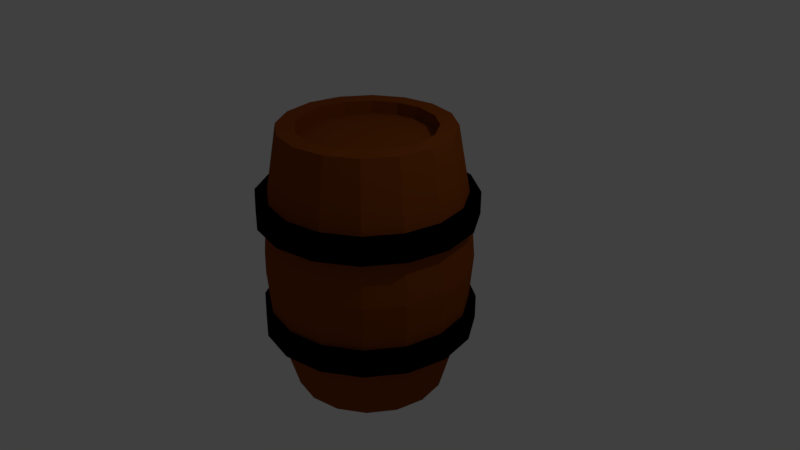 # Source: barrel.blend  (saved by Blender 2.79.0; exported with 4.5.12 LTS)
import bpy
from mathutils import Matrix  # noqa: F401  (used for matrix-valued properties, if any)

bpy.ops.wm.read_factory_settings(use_empty=True)
scene = bpy.context.scene
scene.name = 'Scene'

# ---- collections
col_collection_1 = bpy.data.collections.new('Collection 1'); scene.collection.children.link(col_collection_1)

# ---- materials (node trees are filled in below, after node groups)
mat_material_001 = bpy.data.materials.new('Material.001')
mat_material_001.alpha_threshold = 0.0
mat_material_001.use_transparent_shadow = False
mat_material_001.diffuse_color = (0.2582, 0.05951, 0.006512, 1.0)
mat_material_001.roughness = 0.5
mat_material_002 = bpy.data.materials.new('Material.002')
mat_material_002.alpha_threshold = 0.0
mat_material_002.use_transparent_shadow = False
mat_material_002.diffuse_color = (0.0, 0.0, 0.0, 1.0)
mat_material_002.roughness = 0.5

# ---- material node trees

# ---- world
world_world = bpy.data.worlds.new('World'); scene.world = world_world
world_world.color = (0.05088, 0.05088, 0.05088)
world_world.use_sun_shadow = False
world_world.sun_shadow_jitter_overblur = 0.0
world_world.cycles.sampling_method = 'MANUAL'

# ---- cameras
cam_camera = bpy.data.cameras.new('Camera')
cam_camera.clip_end = 100.0
cam_camera.lens = 35.0
cam_camera.sensor_width = 32.0
cam_camera.sensor_height = 18.0
cam_camera.ortho_scale = 7.314
cam_camera.dof.focus_distance = 0.0
cam_camera.dof.aperture_fstop = 128.0

# ---- lights
light_lamp = bpy.data.lights.new('Lamp', 'POINT')
light_lamp.transmission_factor = 0.0
light_lamp.cutoff_distance = 30.0
light_lamp.energy = 100.0
light_lamp.shadow_buffer_clip_start = 1.001
light_lamp.shadow_soft_size = 0.1
light_lamp.shadow_maximum_resolution = 0.006
light_lamp.use_absolute_resolution = True

# ---- meshes
me_cylinder = bpy.data.meshes.new('Cylinder')
me_cylinder.from_pydata([(-4.006e-09, 1.108, 1.0), (0.4238, 1.023, 1.0), (0.7831, 0.7831, 1.0), (1.023, 0.4238, 1.0), (1.108, -4.961e-08, 1.0), (1.023, -0.4238, 1.0), (0.7831, -0.7831, 1.0), (0.4238, -1.023, 1.0), (1.632e-07, -1.108, 1.0), (-0.4238, -1.023, 1.0), (-0.7831, -0.7831, 1.0), (-1.023, -0.4238, 1.0), (-1.108, 1.201e-08, 1.0), (-1.023, 0.4238, 1.0), (-0.7831, 0.7831, 1.0), (-0.4238, 1.023, 1.0), (0.00137, 1.371, 0.429), (0.4915, 1.187, 0.4281), (0.9082, 0.9082, 0.4281), (1.187, 0.4915, 0.4281), (1.284, -4.979e-08, 0.4281), (1.187, -0.4915, 0.4281), (0.9082, -0.9082, 0.4281), (0.4915, -1.187, 0.4281), (1.584e-07, -1.284, 0.4281), (-0.4915, -1.187, 0.4281), (-0.9082, -0.9082, 0.4281), (-1.187, -0.4915, 0.4281), (-1.284, 2.167e-08, 0.4281), (-1.187, 0.4915, 0.4281), (-0.9082, 0.9082, 0.4281), (-0.5252, 1.266, 0.429), (0.3367, 0.8128, 1.0), (4.477e-09, 0.8798, 1.0), (0.6221, 0.6221, 1.0), (0.8128, 0.3367, 1.0), (0.8798, -3.711e-08, 1.0), (0.8128, -0.3367, 1.0), (0.6221, -0.6221, 1.0), (0.3367, -0.8128, 1.0), (1.373e-07, -0.8798, 1.0), (-0.3367, -0.8128, 1.0), (-0.6221, -0.6221, 1.0), (-0.8128, -0.3367, 1.0), (-0.8798, 1.183e-08, 1.0), (-0.8128, 0.3367, 1.0), (-0.6221, 0.6221, 1.0), (-0.3367, 0.8128, 1.0), (0.3367, 0.8128, 0.904), (7.159e-10, 0.8798, 0.904), (0.6221, 0.6221, 0.904), (0.8128, 0.3367, 0.904), (0.8798, -3.711e-08, 0.904), (0.8128, -0.3367, 0.904), (0.6221, -0.6221, 0.904), (0.3367, -0.8128, 0.904), (1.336e-07, -0.8798, 0.904), (-0.3367, -0.8128, 0.904), (-0.6221, -0.6221, 0.904), (-0.8128, -0.3367, 0.904), (-0.8798, 1.183e-08, 0.904), (-0.8128, 0.3367, 0.904), (-0.6221, 0.6221, 0.904), (-0.3367, 0.8128, 0.904), (0.0, 1.0, -1.0), (0.3827, 0.9239, -1.0), (0.7071, 0.7071, -1.0), (0.9239, 0.3827, -1.0), (1.0, -4.371e-08, -1.0), (0.9239, -0.3827, -1.0), (0.7071, -0.7071, -1.0), (0.3827, -0.9239, -1.0), (1.51e-07, -1.0, -1.0), (-0.3827, -0.9239, -1.0), (-0.7071, -0.7071, -1.0), (-0.9239, -0.3827, -1.0), (-1.0, 1.192e-08, -1.0), (-0.9239, 0.3827, -1.0), (-0.7071, 0.7071, -1.0), (-0.3827, 0.9239, -1.0), (-3.549e-08, 1.284, -0.4281), (0.4915, 1.187, -0.4281), (0.9082, 0.9082, -0.4281), (1.187, 0.4915, -0.4281), (1.284, -4.979e-08, -0.4281), (1.187, -0.4915, -0.4281), (0.9082, -0.9082, -0.4281), (0.4915, -1.187, -0.4281), (1.584e-07, -1.284, -0.4281), (-0.4915, -1.187, -0.4281), (-0.9082, -0.9082, -0.4281), (-1.187, -0.4915, -0.4281), (-1.284, 2.167e-08, -0.4281), (-1.187, 0.4915, -0.4281), (-0.9082, 0.9082, -0.4281), (-0.4915, 1.187, -0.4281), (0.3367, 0.8128, -1.0), (4.477e-09, 0.8798, -1.0), (0.6221, 0.6221, -1.0), (0.8128, 0.3367, -1.0), (0.8798, -3.711e-08, -1.0), (0.8128, -0.3367, -1.0), (0.6221, -0.6221, -1.0), (0.3367, -0.8128, -1.0), (1.373e-07, -0.8798, -1.0), (-0.3367, -0.8128, -1.0), (-0.6221, -0.6221, -1.0), (-0.8128, -0.3367, -1.0), (-0.8798, 1.183e-08, -1.0), (-0.8128, 0.3367, -1.0), (-0.6221, 0.6221, -1.0), (-0.3367, 0.8128, -1.0), (0.3367, 0.8128, -0.904), (7.159e-10, 0.8798, -0.904), (0.6221, 0.6221, -0.904), (0.8128, 0.3367, -0.904), (0.8798, -3.711e-08, -0.904), (0.8128, -0.3367, -0.904), (0.6221, -0.6221, -0.904), (0.3367, -0.8128, -0.904), (1.336e-07, -0.8798, -0.904), (-0.3367, -0.8128, -0.904), (-0.6221, -0.6221, -0.904), (-0.8128, -0.3367, -0.904), (-0.8798, 1.183e-08, -0.904), (-0.8128, 0.3367, -0.904), (-0.6221, 0.6221, -0.904), (-0.3367, 0.8128, -0.904), (-4.029e-08, 1.348, 0.0), (0.5158, 1.245, 0.0), (0.9532, 0.9532, 0.0), (1.245, 0.5158, 0.0), (1.348, -5.225e-08, 0.0), (1.245, -0.5158, 0.0), (0.9532, -0.9532, 0.0), (0.5158, -1.245, 0.0), (1.632e-07, -1.348, 0.0), (-0.5158, -1.245, 0.0), (-0.9532, -0.9532, 0.0), (-1.245, -0.5158, 0.0), (-1.348, 2.275e-08, 0.0), (-1.245, 0.5158, 0.0), (-0.9532, 0.9532, 0.0), (-0.5158, 1.245, 0.0), (0.005125, 1.388, -0.3421), (0.005125, 1.388, -0.5244), (-0.004116, 1.405, 0.3372), (-0.004116, 1.405, 0.5063), (0.5356, 1.298, 0.3372), (0.5356, 1.298, 0.5063), (0.9932, 0.9921, 0.3372), (0.9932, 0.9921, 0.5063), (1.299, 0.5345, 0.3372), (1.299, 0.5345, 0.5063), (1.406, -0.005226, 0.3372), (1.406, -0.005226, 0.5063), (1.299, -0.545, 0.3372), (1.299, -0.545, 0.5063), (0.9932, -1.003, 0.3372), (0.9932, -1.003, 0.5063), (0.5356, -1.308, 0.3372), (0.5356, -1.308, 0.5063), (-0.004115, -1.416, 0.3372), (-0.004115, -1.416, 0.5063), (-0.5439, -1.308, 0.3372), (-0.5439, -1.308, 0.5063), (-1.001, -1.003, 0.3372), (-1.001, -1.003, 0.5063), (-1.307, -0.545, 0.3372), (-1.307, -0.545, 0.5063), (-1.415, -0.005226, 0.3372), (-1.415, -0.005226, 0.5063), (-1.307, 0.5345, 0.3372), (-1.307, 0.5345, 0.5063), (-1.001, 0.9921, 0.3372), (-1.001, 0.9921, 0.5063), (-0.5439, 1.298, 0.3372), (-0.5439, 1.298, 0.5063), (0.5361, 1.282, -0.5244), (0.5361, 1.282, -0.3421), (0.9863, 0.9812, -0.5244), (0.9863, 0.9812, -0.3421), (1.287, 0.531, -0.5244), (1.287, 0.531, -0.3421), (1.393, 4.351e-05, -0.5244), (1.393, 4.351e-05, -0.3421), (1.287, -0.531, -0.5244), (1.287, -0.531, -0.3421), (0.9863, -0.9811, -0.5244), (0.9863, -0.9811, -0.3421), (0.5361, -1.282, -0.5244), (0.5361, -1.282, -0.3421), (0.005125, -1.388, -0.5244), (0.005125, -1.388, -0.3421), (-0.5259, -1.282, -0.5244), (-0.5259, -1.282, -0.3421), (-0.976, -0.9811, -0.5244), (-0.976, -0.9811, -0.3421), (-1.277, -0.531, -0.5244), (-1.277, -0.531, -0.3421), (-1.382, 4.359e-05, -0.5244), (-1.382, 4.359e-05, -0.3421), (-1.277, 0.531, -0.5244), (-1.277, 0.531, -0.3421), (-0.976, 0.9812, -0.5244), (-0.976, 0.9812, -0.3421), (-0.5259, 1.282, -0.5244), (-0.5259, 1.282, -0.3421)], [], [(16, 0, 1, 17), (17, 1, 2, 18), (18, 2, 3, 19), (19, 3, 4, 20), (20, 4, 5, 21), (21, 5, 6, 22), (22, 6, 7, 23), (23, 7, 8, 24), (24, 8, 9, 25), (25, 9, 10, 26), (26, 10, 11, 27), (27, 11, 12, 28), (28, 12, 13, 29), (29, 13, 14, 30), (2, 1, 32, 34), (30, 14, 15, 31), (31, 15, 0, 16), (143, 31, 16, 128), (142, 30, 31, 143), (141, 29, 30, 142), (140, 28, 29, 141), (139, 27, 28, 140), (138, 26, 27, 139), (137, 25, 26, 138), (136, 24, 25, 137), (135, 23, 24, 136), (134, 22, 23, 135), (133, 21, 22, 134), (132, 20, 21, 133), (131, 19, 20, 132), (130, 18, 19, 131), (129, 17, 18, 130), (128, 16, 17, 129), (37, 36, 52, 53), (7, 6, 38, 39), (12, 11, 43, 44), (5, 4, 36, 37), (10, 9, 41, 42), (15, 14, 46, 47), (3, 2, 34, 35), (8, 7, 39, 40), (1, 0, 33, 32), (13, 12, 44, 45), (6, 5, 37, 38), (11, 10, 42, 43), (0, 15, 47, 33), (4, 3, 35, 36), (9, 8, 40, 41), (14, 13, 45, 46), (48, 49, 63, 62, 61, 60, 59, 58, 57, 56, 55, 54, 53, 52, 51, 50), (45, 44, 60, 61), (38, 37, 53, 54), (46, 45, 61, 62), (39, 38, 54, 55), (47, 46, 62, 63), (40, 39, 55, 56), (32, 33, 49, 48), (33, 47, 63, 49), (41, 40, 56, 57), (34, 32, 48, 50), (42, 41, 57, 58), (35, 34, 50, 51), (43, 42, 58, 59), (36, 35, 51, 52), (44, 43, 59, 60), (80, 81, 65, 64), (81, 82, 66, 65), (82, 83, 67, 66), (83, 84, 68, 67), (84, 85, 69, 68), (85, 86, 70, 69), (86, 87, 71, 70), (87, 88, 72, 71), (88, 89, 73, 72), (89, 90, 74, 73), (90, 91, 75, 74), (91, 92, 76, 75), (92, 93, 77, 76), (93, 94, 78, 77), (66, 98, 96, 65), (94, 95, 79, 78), (95, 80, 64, 79), (143, 128, 80, 95), (142, 143, 95, 94), (141, 142, 94, 93), (140, 141, 93, 92), (139, 140, 92, 91), (138, 139, 91, 90), (137, 138, 90, 89), (136, 137, 89, 88), (135, 136, 88, 87), (134, 135, 87, 86), (133, 134, 86, 85), (132, 133, 85, 84), (131, 132, 84, 83), (130, 131, 83, 82), (129, 130, 82, 81), (128, 129, 81, 80), (101, 117, 116, 100), (71, 103, 102, 70), (76, 108, 107, 75), (69, 101, 100, 68), (74, 106, 105, 73), (79, 111, 110, 78), (67, 99, 98, 66), (72, 104, 103, 71), (65, 96, 97, 64), (77, 109, 108, 76), (70, 102, 101, 69), (75, 107, 106, 74), (64, 97, 111, 79), (68, 100, 99, 67), (73, 105, 104, 72), (78, 110, 109, 77), (112, 114, 115, 116, 117, 118, 119, 120, 121, 122, 123, 124, 125, 126, 127, 113), (109, 125, 124, 108), (102, 118, 117, 101), (110, 126, 125, 109), (103, 119, 118, 102), (111, 127, 126, 110), (104, 120, 119, 103), (96, 112, 113, 97), (97, 113, 127, 111), (105, 121, 120, 104), (98, 114, 112, 96), (106, 122, 121, 105), (99, 115, 114, 98), (107, 123, 122, 106), (100, 116, 115, 99), (108, 124, 123, 107), (179, 144, 207, 205, 203, 201, 199, 197, 195, 193, 191, 189, 187, 185, 183, 181), (146, 147, 149, 148), (202, 203, 205, 204), (148, 149, 151, 150), (200, 201, 203, 202), (150, 151, 153, 152), (198, 199, 201, 200), (152, 153, 155, 154), (196, 197, 199, 198), (154, 155, 157, 156), (194, 195, 197, 196), (156, 157, 159, 158), (192, 193, 195, 194), (158, 159, 161, 160), (190, 191, 193, 192), (160, 161, 163, 162), (188, 189, 191, 190), (162, 163, 165, 164), (186, 187, 189, 188), (164, 165, 167, 166), (184, 185, 187, 186), (166, 167, 169, 168), (182, 183, 185, 184), (168, 169, 171, 170), (145, 178, 180, 182, 184, 186, 188, 190, 192, 194, 196, 198, 200, 202, 204, 206), (180, 181, 183, 182), (170, 171, 173, 172), (206, 207, 144, 145), (178, 179, 181, 180), (172, 173, 175, 174), (149, 147, 177, 175, 173, 171, 169, 167, 165, 163, 161, 159, 157, 155, 153, 151), (145, 144, 179, 178), (174, 175, 177, 176), (204, 205, 207, 206), (176, 177, 147, 146), (146, 148, 150, 152, 154, 156, 158, 160, 162, 164, 166, 168, 170, 172, 174, 176)])
me_cylinder.polygons.foreach_set('material_index', [0, 0, 0, 0, 0, 0, 0, 0, 0, 0, 0, 0, 0, 0, 0, 0, 0, 0, 0, 0, 0, 0, 0, 0, 0, 0, 0, 0, 0, 0, 0, 0, 0, 0, 0, 0, 0, 0, 0, 0, 0, 0, 0, 0, 0, 0, 0, 0, 0, 0, 0, 0, 0, 0, 0, 0, 0, 0, 0, 0, 0, 0, 0, 0, 0, 0, 0, 0, 0, 0, 0, 0, 0, 0, 0, 0, 0, 0, 0, 0, 0, 0, 0, 0, 0, 0, 0, 0, 0, 0, 0, 0, 0, 0, 0, 0, 0, 0, 0, 0, 0, 0, 0, 0, 0, 0, 0, 0, 0, 0, 0, 0, 0, 0, 0, 0, 0, 0, 0, 0, 0, 0, 0, 0, 0, 0, 0, 0, 0, 0, 1, 1, 1, 1, 1, 1, 1, 1, 1, 1, 1, 1, 1, 1, 1, 1, 1, 1, 1, 1, 1, 1, 1, 1, 1, 1, 1, 1, 1, 1, 1, 1, 1, 1, 1, 1])
me_cylinder.materials.append(mat_material_001)
me_cylinder.materials.append(mat_material_002)
me_cylinder.use_remesh_preserve_volume = False
me_cylinder.use_remesh_preserve_attributes = False
me_cylinder.use_mirror_vertex_groups = False
me_cylinder.update()

# ---- objects
ob_cylinder = bpy.data.objects.new('Cylinder', me_cylinder)
ob_lamp = bpy.data.objects.new('Lamp', light_lamp)
ob_camera = bpy.data.objects.new('Camera', cam_camera)

# ---- transforms, parenting, visibility, modifiers, constraints
ob_cylinder.location = (0.0, 0.0, 0.0)
ob_cylinder.scale = (1.0, 1.0, 1.765)
ob_cylinder.lineart.crease_threshold = 0.0
ob_lamp.location = (4.076, 1.005, 5.904)
ob_lamp.rotation_euler = (0.6503, 0.05522, 1.866)
ob_lamp.lock_rotations_4d = False
ob_lamp.empty_display_type = 'ARROWS'
ob_lamp.color = (0.0, 0.0, 0.0, 0.0)
ob_lamp.lineart.crease_threshold = 0.0
ob_camera.location = (7.481, -6.508, 5.344)
ob_camera.rotation_euler = (1.109, 0.0, 0.8149)
ob_camera.lock_rotations_4d = False
ob_camera.empty_display_type = 'ARROWS'
ob_camera.color = (0.0, 0.0, 0.0, 0.0)
ob_camera.display_type = 'WIRE'
ob_camera.lineart.crease_threshold = 0.0

# ---- collection membership
col_collection_1.objects.link(ob_cylinder)
col_collection_1.objects.link(ob_lamp)
col_collection_1.objects.link(ob_camera)

# ---- scene / render settings (as saved in the file)
scene.camera = ob_camera
scene.frame_start = 1; scene.frame_end = 250; scene.frame_set(1)
scene.render.engine = 'BLENDER_EEVEE_NEXT'
scene.render.resolution_percentage = 50
scene.render.dither_intensity = 0.0
scene.cycles.use_denoising = False
scene.cycles.samples = 128
scene.cycles.sampling_pattern = 'TABULATED_SOBOL'
scene.cycles.use_adaptive_sampling = False
scene.cycles.use_light_tree = False
scene.cycles.blur_glossy = 0.0
scene.cycles.sample_clamp_indirect = 0.0
scene.view_settings.view_transform = 'Standard'
bpy.context.view_layer.update()
